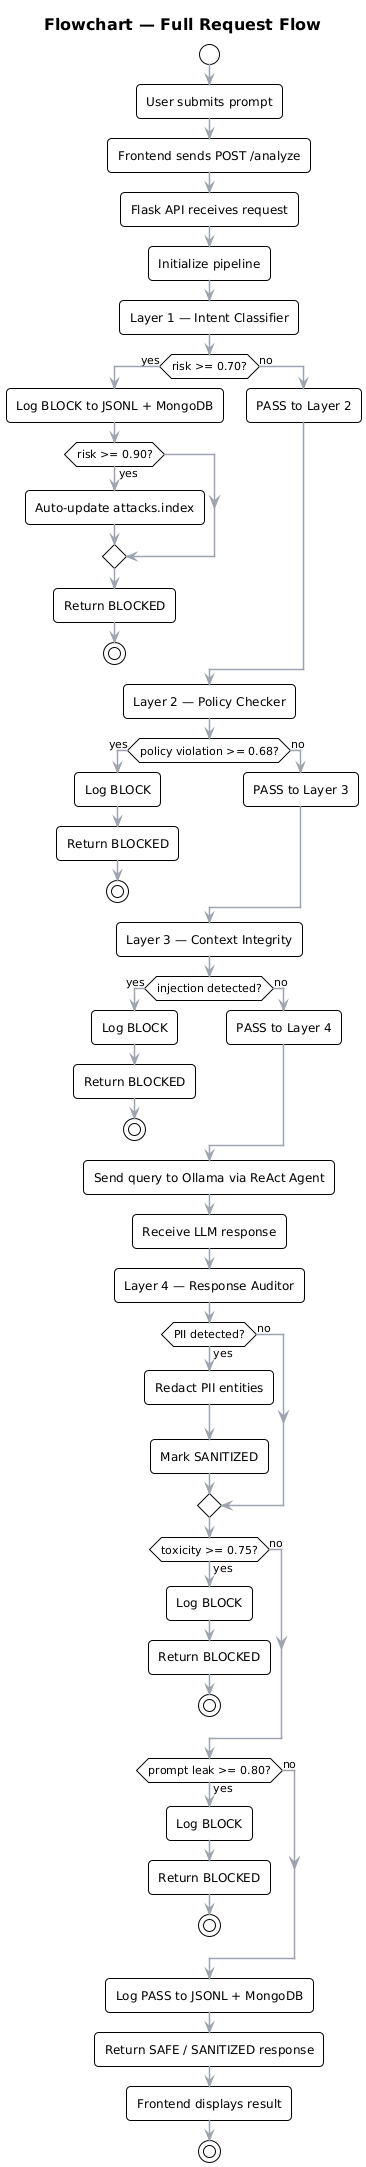

The diagram above was rendered by PlantUML. Its source (embedded in the PNG):
@startuml
!theme plain
skinparam backgroundColor transparent
skinparam defaultFontName Sans-Serif
skinparam shadowing false
skinparam roundcorner 8
skinparam ArrowColor #9CA3AF
skinparam ArrowThickness 1.5

title <size:16><b>Flowchart — Full Request Flow</b></size>

start

:User submits prompt;
:Frontend sends POST /analyze;
:Flask API receives request;
:Initialize pipeline;

:Layer 1 — Intent Classifier;
if (risk >= 0.70?) then (yes)
  :Log BLOCK to JSONL + MongoDB;
  if (risk >= 0.90?) then (yes)
    :Auto-update attacks.index;
  endif
  :Return BLOCKED;
  stop
else (no)
  :PASS to Layer 2;
endif

:Layer 2 — Policy Checker;
if (policy violation >= 0.68?) then (yes)
  :Log BLOCK;
  :Return BLOCKED;
  stop
else (no)
  :PASS to Layer 3;
endif

:Layer 3 — Context Integrity;
if (injection detected?) then (yes)
  :Log BLOCK;
  :Return BLOCKED;
  stop
else (no)
  :PASS to Layer 4;
endif

:Send query to Ollama via ReAct Agent;
:Receive LLM response;

:Layer 4 — Response Auditor;
if (PII detected?) then (yes)
  :Redact PII entities;
  :Mark SANITIZED;
else (no)
endif

if (toxicity >= 0.75?) then (yes)
  :Log BLOCK;
  :Return BLOCKED;
  stop
else (no)
endif

if (prompt leak >= 0.80?) then (yes)
  :Log BLOCK;
  :Return BLOCKED;
  stop
else (no)
endif

:Log PASS to JSONL + MongoDB;
:Return SAFE / SANITIZED response;
:Frontend displays result;

stop
@enduml